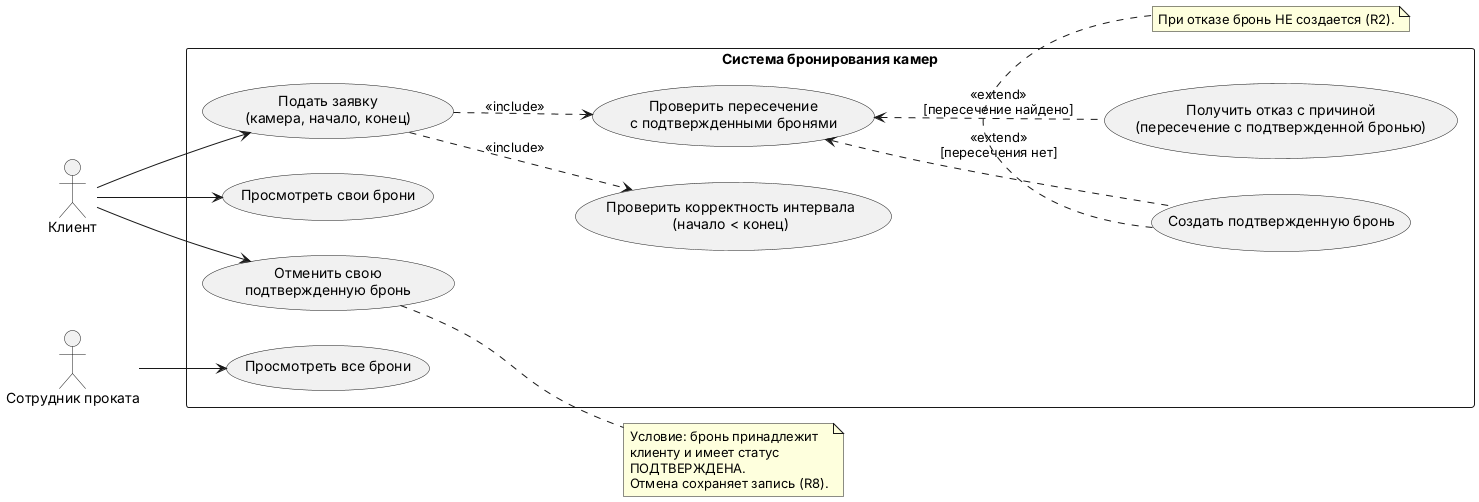

The diagram above was rendered by PlantUML. Its source (embedded in the PNG):
@startuml UC
left to right direction
skinparam packageStyle rectangle

actor "Клиент" as Client
actor "Сотрудник проката" as Staff

rectangle "Система бронирования камер" {
  usecase "Подать заявку\n(камера, начало, конец)" as UC_Apply
  usecase "Получить отказ с причиной\n(пересечение с подтвержденной бронью)" as UC_Reject
  usecase "Создать подтвержденную бронь" as UC_Confirm
  usecase "Проверить корректность интервала\n(начало < конец)" as UC_Validate
  usecase "Проверить пересечение\nс подтвержденными бронями" as UC_CheckOverlap
  usecase "Просмотреть свои брони" as UC_ViewOwn
  usecase "Отменить свою\nподтвержденную бронь" as UC_Cancel
  usecase "Просмотреть все брони" as UC_ViewAll
}

Client --> UC_Apply
Client --> UC_ViewOwn
Client --> UC_Cancel

Staff --> UC_ViewAll

UC_Apply ..> UC_Validate : <<include>>
UC_Apply ..> UC_CheckOverlap : <<include>>
UC_CheckOverlap <.. UC_Reject : <<extend>>\n[пересечение найдено]
UC_CheckOverlap <.. UC_Confirm : <<extend>>\n[пересечения нет]

note right of UC_Cancel
  Условие: бронь принадлежит
  клиенту и имеет статус
  ПОДТВЕРЖДЕНА.
  Отмена сохраняет запись (R8).
end note

note bottom of UC_Confirm
  При отказе бронь НЕ создается (R2).
end note
@enduml